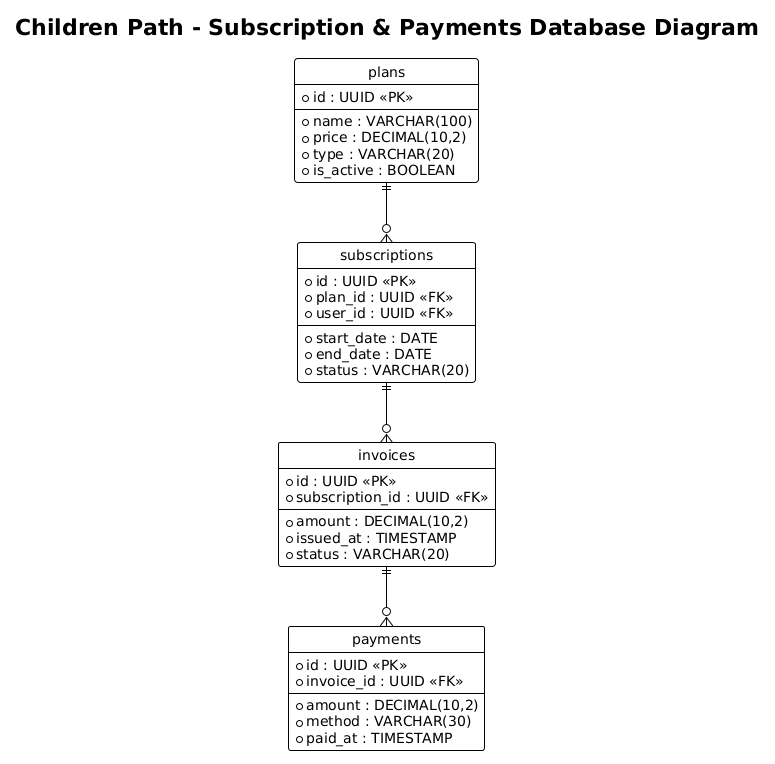

The diagram above was rendered by PlantUML. Its source (embedded in the PNG):
@startuml
title Children Path - Subscription & Payments Database Diagram
!theme plain
hide circle
skinparam linetype ortho

entity "plans" as plans {
  * id : UUID <<PK>>
  --
  * name : VARCHAR(100)
  * price : DECIMAL(10,2)
  * type : VARCHAR(20)
  * is_active : BOOLEAN
}

entity "subscriptions" as subscriptions {
  * id : UUID <<PK>>
  * plan_id : UUID <<FK>>
  * user_id : UUID <<FK>>
  --
  * start_date : DATE
  * end_date : DATE
  * status : VARCHAR(20)
}

entity "invoices" as invoices {
  * id : UUID <<PK>>
  * subscription_id : UUID <<FK>>
  --
  * amount : DECIMAL(10,2)
  * issued_at : TIMESTAMP
  * status : VARCHAR(20)
}

entity "payments" as payments {
  * id : UUID <<PK>>
  * invoice_id : UUID <<FK>>
  --
  * amount : DECIMAL(10,2)
  * method : VARCHAR(30)
  * paid_at : TIMESTAMP
}

plans ||--o{ subscriptions
subscriptions ||--o{ invoices
invoices ||--o{ payments
@enduml